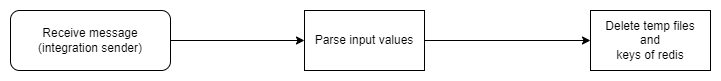

The diagram above was exported from draw.io. Its source (the exported page's mxGraphModel, read from the mxfile embedded in the PNG):
<mxGraphModel dx="1434" dy="746" grid="1" gridSize="10" guides="1" tooltips="1" connect="1" arrows="1" fold="1" page="1" pageScale="1" pageWidth="827" pageHeight="1169" math="0" shadow="0">
  <root>
    <mxCell id="WIyWlLk6GJQsqaUBKTNV-0" />
    <mxCell id="WIyWlLk6GJQsqaUBKTNV-1" parent="WIyWlLk6GJQsqaUBKTNV-0" />
    <mxCell id="_EQXiqpL0hkQ1_2m8v17-8" value="" style="edgeStyle=orthogonalEdgeStyle;rounded=0;orthogonalLoop=1;jettySize=auto;html=1;exitX=1;exitY=0.5;exitDx=0;exitDy=0;entryX=0;entryY=0.5;entryDx=0;entryDy=0;" parent="WIyWlLk6GJQsqaUBKTNV-1" source="_EQXiqpL0hkQ1_2m8v17-1" target="_EQXiqpL0hkQ1_2m8v17-14" edge="1">
      <mxGeometry relative="1" as="geometry">
        <mxPoint x="230" y="150" as="targetPoint" />
      </mxGeometry>
    </mxCell>
    <mxCell id="_EQXiqpL0hkQ1_2m8v17-1" value="Parse input values" style="rounded=0;whiteSpace=wrap;html=1;" parent="WIyWlLk6GJQsqaUBKTNV-1" vertex="1">
      <mxGeometry x="354" y="110" width="120" height="60" as="geometry" />
    </mxCell>
    <mxCell id="_EQXiqpL0hkQ1_2m8v17-48" value="" style="edgeStyle=orthogonalEdgeStyle;rounded=0;orthogonalLoop=1;jettySize=auto;html=1;entryX=0;entryY=0.5;entryDx=0;entryDy=0;" parent="WIyWlLk6GJQsqaUBKTNV-1" source="_EQXiqpL0hkQ1_2m8v17-12" target="_EQXiqpL0hkQ1_2m8v17-1" edge="1">
      <mxGeometry relative="1" as="geometry">
        <mxPoint x="280" y="80" as="targetPoint" />
      </mxGeometry>
    </mxCell>
    <mxCell id="_EQXiqpL0hkQ1_2m8v17-12" value="Receive message&lt;div&gt;(integration sender)&lt;/div&gt;" style="rounded=1;whiteSpace=wrap;html=1;" parent="WIyWlLk6GJQsqaUBKTNV-1" vertex="1">
      <mxGeometry x="60" y="110" width="160" height="60" as="geometry" />
    </mxCell>
    <mxCell id="_EQXiqpL0hkQ1_2m8v17-14" value="Delete temp files&lt;div&gt;and&lt;/div&gt;&lt;div&gt;keys of redis&lt;/div&gt;" style="whiteSpace=wrap;html=1;" parent="WIyWlLk6GJQsqaUBKTNV-1" vertex="1">
      <mxGeometry x="640" y="110" width="120" height="60" as="geometry" />
    </mxCell>
  </root>
</mxGraphModel>